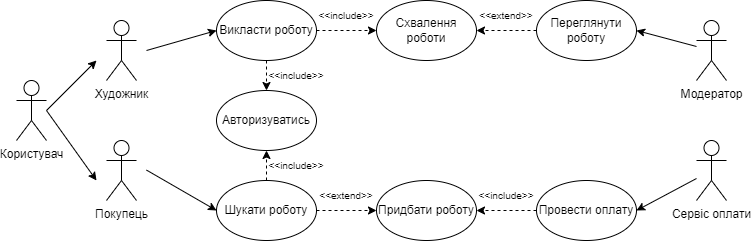

The diagram above was exported from draw.io. Its source (the exported page's mxGraphModel, read from the mxfile embedded in the PNG):
<mxGraphModel dx="831" dy="476" grid="1" gridSize="10" guides="1" tooltips="1" connect="1" arrows="1" fold="1" page="1" pageScale="1" pageWidth="827" pageHeight="1169" math="0" shadow="0">
  <root>
    <mxCell id="0" />
    <mxCell id="1" parent="0" />
    <mxCell id="paarDGqrIeViON9U21Fg-3" value="Художник" style="shape=umlActor;verticalLabelPosition=bottom;verticalAlign=top;html=1;outlineConnect=0;" vertex="1" parent="1">
      <mxGeometry x="120" y="100" width="30" height="60" as="geometry" />
    </mxCell>
    <mxCell id="paarDGqrIeViON9U21Fg-4" value="Покупець" style="shape=umlActor;verticalLabelPosition=bottom;verticalAlign=top;html=1;outlineConnect=0;" vertex="1" parent="1">
      <mxGeometry x="120" y="220" width="30" height="60" as="geometry" />
    </mxCell>
    <mxCell id="paarDGqrIeViON9U21Fg-5" value="Сервіс оплати" style="shape=umlActor;verticalLabelPosition=bottom;verticalAlign=top;html=1;outlineConnect=0;" vertex="1" parent="1">
      <mxGeometry x="710" y="220" width="30" height="60" as="geometry" />
    </mxCell>
    <mxCell id="paarDGqrIeViON9U21Fg-6" value="Модератор" style="shape=umlActor;verticalLabelPosition=bottom;verticalAlign=top;html=1;outlineConnect=0;" vertex="1" parent="1">
      <mxGeometry x="710" y="100" width="30" height="60" as="geometry" />
    </mxCell>
    <mxCell id="paarDGqrIeViON9U21Fg-39" style="edgeStyle=orthogonalEdgeStyle;rounded=0;orthogonalLoop=1;jettySize=auto;html=1;entryX=0;entryY=0.5;entryDx=0;entryDy=0;dashed=1;fontSize=10;" edge="1" parent="1" source="paarDGqrIeViON9U21Fg-8" target="paarDGqrIeViON9U21Fg-15">
      <mxGeometry relative="1" as="geometry" />
    </mxCell>
    <mxCell id="paarDGqrIeViON9U21Fg-8" value="Викласти роботу" style="ellipse;whiteSpace=wrap;html=1;" vertex="1" parent="1">
      <mxGeometry x="230" y="80" width="100" height="60" as="geometry" />
    </mxCell>
    <mxCell id="paarDGqrIeViON9U21Fg-10" value="Придбати роботу" style="ellipse;whiteSpace=wrap;html=1;" vertex="1" parent="1">
      <mxGeometry x="390" y="260" width="100" height="60" as="geometry" />
    </mxCell>
    <mxCell id="paarDGqrIeViON9U21Fg-12" value="Шукати роботу" style="ellipse;whiteSpace=wrap;html=1;" vertex="1" parent="1">
      <mxGeometry x="230" y="260" width="100" height="60" as="geometry" />
    </mxCell>
    <mxCell id="paarDGqrIeViON9U21Fg-15" value="Схвалення роботи" style="ellipse;whiteSpace=wrap;html=1;" vertex="1" parent="1">
      <mxGeometry x="390" y="80" width="100" height="60" as="geometry" />
    </mxCell>
    <mxCell id="paarDGqrIeViON9U21Fg-16" value="Провести оплату" style="ellipse;whiteSpace=wrap;html=1;" vertex="1" parent="1">
      <mxGeometry x="550" y="260" width="100" height="60" as="geometry" />
    </mxCell>
    <mxCell id="paarDGqrIeViON9U21Fg-19" value="Переглянути роботу" style="ellipse;whiteSpace=wrap;html=1;" vertex="1" parent="1">
      <mxGeometry x="550" y="80" width="100" height="60" as="geometry" />
    </mxCell>
    <mxCell id="paarDGqrIeViON9U21Fg-21" value="Користувач" style="shape=umlActor;verticalLabelPosition=bottom;verticalAlign=top;html=1;outlineConnect=0;" vertex="1" parent="1">
      <mxGeometry x="30" y="160" width="30" height="60" as="geometry" />
    </mxCell>
    <mxCell id="paarDGqrIeViON9U21Fg-22" value="" style="endArrow=classic;html=1;rounded=0;" edge="1" parent="1">
      <mxGeometry width="50" height="50" relative="1" as="geometry">
        <mxPoint x="60" y="190" as="sourcePoint" />
        <mxPoint x="110" y="140" as="targetPoint" />
      </mxGeometry>
    </mxCell>
    <mxCell id="paarDGqrIeViON9U21Fg-23" value="" style="endArrow=classic;html=1;rounded=0;" edge="1" parent="1">
      <mxGeometry width="50" height="50" relative="1" as="geometry">
        <mxPoint x="60" y="190" as="sourcePoint" />
        <mxPoint x="110" y="260" as="targetPoint" />
      </mxGeometry>
    </mxCell>
    <mxCell id="paarDGqrIeViON9U21Fg-24" value="" style="endArrow=classic;html=1;rounded=0;entryX=0;entryY=0.5;entryDx=0;entryDy=0;" edge="1" parent="1" target="paarDGqrIeViON9U21Fg-8">
      <mxGeometry width="50" height="50" relative="1" as="geometry">
        <mxPoint x="160" y="130" as="sourcePoint" />
        <mxPoint x="250" y="40" as="targetPoint" />
      </mxGeometry>
    </mxCell>
    <mxCell id="paarDGqrIeViON9U21Fg-25" value="" style="endArrow=classic;html=1;rounded=0;entryX=0;entryY=0.5;entryDx=0;entryDy=0;" edge="1" parent="1" target="paarDGqrIeViON9U21Fg-12">
      <mxGeometry width="50" height="50" relative="1" as="geometry">
        <mxPoint x="160.0000000000001" y="249.57999999999998" as="sourcePoint" />
        <mxPoint x="230" y="249.57999999999998" as="targetPoint" />
      </mxGeometry>
    </mxCell>
    <mxCell id="paarDGqrIeViON9U21Fg-26" value="" style="endArrow=classic;html=1;rounded=0;exitX=1;exitY=0.5;exitDx=0;exitDy=0;entryX=0;entryY=0.5;entryDx=0;entryDy=0;dashed=1;" edge="1" parent="1" source="paarDGqrIeViON9U21Fg-12" target="paarDGqrIeViON9U21Fg-10">
      <mxGeometry width="50" height="50" relative="1" as="geometry">
        <mxPoint x="360" y="210" as="sourcePoint" />
        <mxPoint x="410" y="160" as="targetPoint" />
      </mxGeometry>
    </mxCell>
    <mxCell id="paarDGqrIeViON9U21Fg-27" value="&lt;font style=&quot;font-size: 10px;&quot;&gt;&amp;lt;&amp;lt;extend&amp;gt;&amp;gt;&lt;/font&gt;" style="text;html=1;strokeColor=none;fillColor=none;align=center;verticalAlign=middle;whiteSpace=wrap;rounded=0;" vertex="1" parent="1">
      <mxGeometry x="330" y="260" width="60" height="30" as="geometry" />
    </mxCell>
    <mxCell id="paarDGqrIeViON9U21Fg-28" value="" style="endArrow=classic;html=1;rounded=0;fontSize=10;entryX=1;entryY=0.5;entryDx=0;entryDy=0;" edge="1" parent="1" source="paarDGqrIeViON9U21Fg-5" target="paarDGqrIeViON9U21Fg-16">
      <mxGeometry width="50" height="50" relative="1" as="geometry">
        <mxPoint x="580" y="360" as="sourcePoint" />
        <mxPoint x="630" y="310" as="targetPoint" />
      </mxGeometry>
    </mxCell>
    <mxCell id="paarDGqrIeViON9U21Fg-29" value="" style="endArrow=classic;html=1;rounded=0;fontSize=10;entryX=1;entryY=0.5;entryDx=0;entryDy=0;exitX=0;exitY=0.5;exitDx=0;exitDy=0;dashed=1;" edge="1" parent="1" source="paarDGqrIeViON9U21Fg-16" target="paarDGqrIeViON9U21Fg-10">
      <mxGeometry width="50" height="50" relative="1" as="geometry">
        <mxPoint x="550" y="250" as="sourcePoint" />
        <mxPoint x="490" y="250" as="targetPoint" />
      </mxGeometry>
    </mxCell>
    <mxCell id="paarDGqrIeViON9U21Fg-30" value="&lt;font style=&quot;font-size: 10px;&quot;&gt;&amp;lt;&amp;lt;include&amp;gt;&amp;gt;&lt;/font&gt;" style="text;html=1;strokeColor=none;fillColor=none;align=center;verticalAlign=middle;whiteSpace=wrap;rounded=0;" vertex="1" parent="1">
      <mxGeometry x="490" y="260" width="60" height="30" as="geometry" />
    </mxCell>
    <mxCell id="paarDGqrIeViON9U21Fg-33" value="Авторизуватись" style="ellipse;whiteSpace=wrap;html=1;" vertex="1" parent="1">
      <mxGeometry x="230" y="170" width="100" height="60" as="geometry" />
    </mxCell>
    <mxCell id="paarDGqrIeViON9U21Fg-34" value="" style="endArrow=classic;html=1;rounded=0;fontSize=10;entryX=0.5;entryY=0;entryDx=0;entryDy=0;exitX=0.5;exitY=1;exitDx=0;exitDy=0;dashed=1;" edge="1" parent="1" source="paarDGqrIeViON9U21Fg-8" target="paarDGqrIeViON9U21Fg-33">
      <mxGeometry width="50" height="50" relative="1" as="geometry">
        <mxPoint x="280" y="150" as="sourcePoint" />
        <mxPoint x="420" y="130" as="targetPoint" />
      </mxGeometry>
    </mxCell>
    <mxCell id="paarDGqrIeViON9U21Fg-35" value="" style="endArrow=classic;html=1;rounded=0;fontSize=10;exitX=0.5;exitY=0;exitDx=0;exitDy=0;entryX=0.5;entryY=1;entryDx=0;entryDy=0;dashed=1;" edge="1" parent="1" source="paarDGqrIeViON9U21Fg-12" target="paarDGqrIeViON9U21Fg-33">
      <mxGeometry width="50" height="50" relative="1" as="geometry">
        <mxPoint x="200" y="260" as="sourcePoint" />
        <mxPoint x="250" y="210" as="targetPoint" />
      </mxGeometry>
    </mxCell>
    <mxCell id="paarDGqrIeViON9U21Fg-36" value="" style="endArrow=classic;html=1;rounded=0;dashed=1;fontSize=10;exitX=0;exitY=0.5;exitDx=0;exitDy=0;entryX=1;entryY=0.5;entryDx=0;entryDy=0;" edge="1" parent="1" source="paarDGqrIeViON9U21Fg-19" target="paarDGqrIeViON9U21Fg-15">
      <mxGeometry width="50" height="50" relative="1" as="geometry">
        <mxPoint x="490" y="60" as="sourcePoint" />
        <mxPoint x="540" y="10" as="targetPoint" />
      </mxGeometry>
    </mxCell>
    <mxCell id="paarDGqrIeViON9U21Fg-38" value="" style="endArrow=classic;html=1;rounded=0;fontSize=10;entryX=1;entryY=0.5;entryDx=0;entryDy=0;" edge="1" parent="1" source="paarDGqrIeViON9U21Fg-6" target="paarDGqrIeViON9U21Fg-19">
      <mxGeometry width="50" height="50" relative="1" as="geometry">
        <mxPoint x="700" y="128" as="sourcePoint" />
        <mxPoint x="640" y="160" as="targetPoint" />
      </mxGeometry>
    </mxCell>
    <mxCell id="paarDGqrIeViON9U21Fg-40" value="&lt;font style=&quot;font-size: 10px;&quot;&gt;&amp;lt;&amp;lt;include&amp;gt;&amp;gt;&lt;/font&gt;" style="text;html=1;strokeColor=none;fillColor=none;align=center;verticalAlign=middle;whiteSpace=wrap;rounded=0;" vertex="1" parent="1">
      <mxGeometry x="280" y="140" width="60" height="30" as="geometry" />
    </mxCell>
    <mxCell id="paarDGqrIeViON9U21Fg-41" value="&lt;font style=&quot;font-size: 10px;&quot;&gt;&amp;lt;&amp;lt;include&amp;gt;&amp;gt;&lt;/font&gt;" style="text;html=1;strokeColor=none;fillColor=none;align=center;verticalAlign=middle;whiteSpace=wrap;rounded=0;" vertex="1" parent="1">
      <mxGeometry x="280" y="230" width="60" height="30" as="geometry" />
    </mxCell>
    <mxCell id="paarDGqrIeViON9U21Fg-42" value="&lt;font style=&quot;font-size: 10px;&quot;&gt;&amp;lt;&amp;lt;include&amp;gt;&amp;gt;&lt;/font&gt;" style="text;html=1;strokeColor=none;fillColor=none;align=center;verticalAlign=middle;whiteSpace=wrap;rounded=0;" vertex="1" parent="1">
      <mxGeometry x="330" y="80" width="60" height="30" as="geometry" />
    </mxCell>
    <mxCell id="paarDGqrIeViON9U21Fg-43" value="&lt;font style=&quot;font-size: 10px;&quot;&gt;&amp;lt;&amp;lt;extend&amp;gt;&amp;gt;&lt;/font&gt;" style="text;html=1;strokeColor=none;fillColor=none;align=center;verticalAlign=middle;whiteSpace=wrap;rounded=0;" vertex="1" parent="1">
      <mxGeometry x="490" y="80" width="60" height="30" as="geometry" />
    </mxCell>
  </root>
</mxGraphModel>